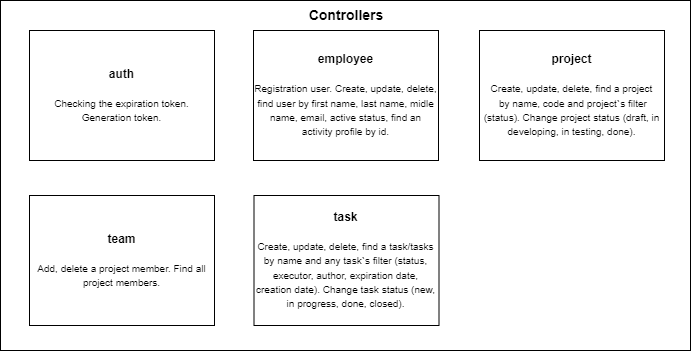

The diagram above was exported from draw.io. Its source (the exported page's mxGraphModel, read from the mxfile embedded in the PNG):
<mxGraphModel dx="107" dy="515" grid="1" gridSize="10" guides="1" tooltips="1" connect="1" arrows="1" fold="1" page="1" pageScale="1" pageWidth="827" pageHeight="1169" math="0" shadow="0">
  <root>
    <mxCell id="0" />
    <mxCell id="1" parent="0" />
    <mxCell id="doJESSLGYoo1eNuSiyiQ-1" value="" style="whiteSpace=wrap;html=1;" vertex="1" parent="1">
      <mxGeometry x="896" y="30" width="690" height="350" as="geometry" />
    </mxCell>
    <mxCell id="doJESSLGYoo1eNuSiyiQ-2" value="&lt;font style=&quot;&quot;&gt;&lt;span style=&quot;font-size: 14px;&quot;&gt;Controllers&lt;/span&gt;&lt;br&gt;&lt;/font&gt;" style="text;html=1;strokeColor=none;fillColor=none;align=center;verticalAlign=middle;whiteSpace=wrap;rounded=0;fontStyle=1" vertex="1" parent="1">
      <mxGeometry x="1117" y="30" width="250" height="30" as="geometry" />
    </mxCell>
    <mxCell id="doJESSLGYoo1eNuSiyiQ-3" value="&lt;b&gt;auth&lt;/b&gt;&lt;font style=&quot;font-size: 10px;&quot;&gt;&lt;font color=&quot;#b3b3b3&quot;&gt;&lt;br&gt;&lt;/font&gt;&lt;br&gt;Checking the expiration token. Generation token.&lt;br&gt;&lt;/font&gt;" style="rounded=0;whiteSpace=wrap;html=1;" vertex="1" parent="1">
      <mxGeometry x="925" y="60" width="185" height="130" as="geometry" />
    </mxCell>
    <mxCell id="doJESSLGYoo1eNuSiyiQ-4" value="&lt;b&gt;employee&lt;/b&gt;&lt;font style=&quot;font-size: 10px;&quot;&gt;&lt;font color=&quot;#b3b3b3&quot;&gt;&lt;br&gt;&lt;/font&gt;&lt;br&gt;Registration user.&amp;nbsp;&lt;/font&gt;&lt;font style=&quot;font-size: 10px;&quot;&gt;Create, update, delete, find user by first name, last name, midle name, email, active status, find an activity profile by id.&lt;br&gt;&lt;/font&gt;" style="rounded=0;whiteSpace=wrap;html=1;" vertex="1" parent="1">
      <mxGeometry x="1149" y="60" width="185" height="130" as="geometry" />
    </mxCell>
    <mxCell id="doJESSLGYoo1eNuSiyiQ-5" value="&lt;b&gt;project&lt;/b&gt;&lt;font style=&quot;font-size: 10px;&quot;&gt;&lt;font color=&quot;#b3b3b3&quot;&gt;&lt;br&gt;&lt;/font&gt;&lt;br&gt;&lt;/font&gt;&lt;font style=&quot;font-size: 10px;&quot;&gt;Create, update, delete, find a project&lt;br&gt;&amp;nbsp;by name, code and project`s filter (status). Change project status (draft, in developing, in testing, done).&lt;br&gt;&lt;/font&gt;" style="rounded=0;whiteSpace=wrap;html=1;" vertex="1" parent="1">
      <mxGeometry x="1375" y="60" width="185" height="130" as="geometry" />
    </mxCell>
    <mxCell id="doJESSLGYoo1eNuSiyiQ-6" value="&lt;b&gt;team&lt;/b&gt;&lt;font style=&quot;font-size: 10px;&quot;&gt;&lt;font color=&quot;#b3b3b3&quot;&gt;&lt;br&gt;&lt;/font&gt;&lt;br&gt;&lt;/font&gt;&lt;font style=&quot;font-size: 10px;&quot;&gt;Add, delete a project member. Find all project members.&lt;br&gt;&lt;/font&gt;" style="rounded=0;whiteSpace=wrap;html=1;" vertex="1" parent="1">
      <mxGeometry x="925" y="225" width="185" height="130" as="geometry" />
    </mxCell>
    <mxCell id="doJESSLGYoo1eNuSiyiQ-7" value="&lt;b&gt;task&lt;/b&gt;&lt;font style=&quot;font-size: 10px;&quot;&gt;&lt;font color=&quot;#b3b3b3&quot;&gt;&lt;br&gt;&lt;/font&gt;&lt;br&gt;&lt;/font&gt;&lt;font style=&quot;font-size: 10px;&quot;&gt;Create, update, delete, find a task/tasks by name and any task`s filter (status, executor, author, expiration date, creation date). Change task status (new, in progress, done, closed).&lt;br&gt;&lt;/font&gt;" style="rounded=0;whiteSpace=wrap;html=1;" vertex="1" parent="1">
      <mxGeometry x="1149.5" y="225" width="185" height="130" as="geometry" />
    </mxCell>
  </root>
</mxGraphModel>